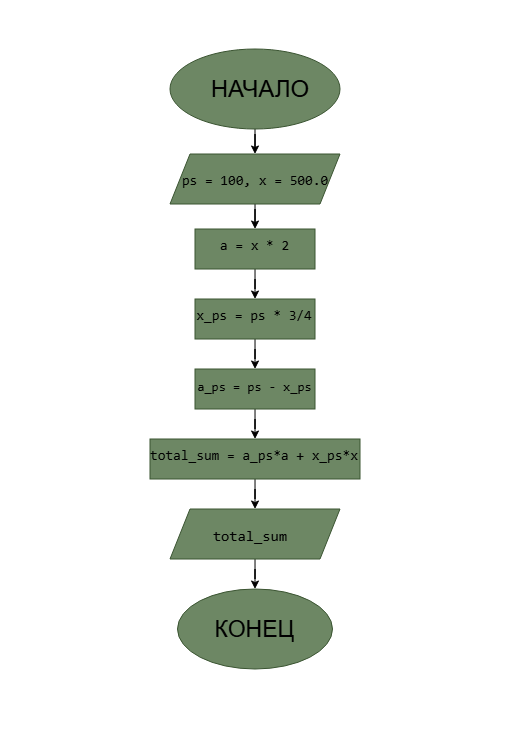

The diagram above was exported from draw.io. Its source (the exported page's mxGraphModel, read from the mxfile embedded in the PNG):
<mxGraphModel dx="784" dy="1646" grid="1" gridSize="10" guides="1" tooltips="1" connect="1" arrows="1" fold="1" page="1" pageScale="1" pageWidth="827" pageHeight="1169" math="0" shadow="0">
  <root>
    <mxCell id="0" />
    <mxCell id="1" parent="0" />
    <mxCell id="a07FYd25TOqbtLF5MAcK-1" parent="1" style="rounded=0;whiteSpace=wrap;html=1;strokeColor=none;" value="" vertex="1">
      <mxGeometry height="730" width="520" x="150" y="-20" as="geometry" />
    </mxCell>
    <mxCell id="a07FYd25TOqbtLF5MAcK-2" edge="1" parent="1" source="G18mk1yeCFJBIV-hOjG3-1" style="edgeStyle=orthogonalEdgeStyle;rounded=0;orthogonalLoop=1;jettySize=auto;html=1;entryX=0.5;entryY=0;entryDx=0;entryDy=0;" target="G18mk1yeCFJBIV-hOjG3-4">
      <mxGeometry relative="1" as="geometry" />
    </mxCell>
    <mxCell id="G18mk1yeCFJBIV-hOjG3-1" parent="1" style="ellipse;whiteSpace=wrap;html=1;shapeInside=1;fillColor=#6d8764;strokeColor=#3A5431;fontColor=#ffffff;" value="" vertex="1">
      <mxGeometry height="80" width="170" x="320" y="30" as="geometry" />
    </mxCell>
    <mxCell id="G18mk1yeCFJBIV-hOjG3-6" edge="1" parent="1" source="G18mk1yeCFJBIV-hOjG3-4" style="edgeStyle=orthogonalEdgeStyle;rounded=0;orthogonalLoop=1;jettySize=auto;html=1;" target="G18mk1yeCFJBIV-hOjG3-5" value="">
      <mxGeometry relative="1" as="geometry" />
    </mxCell>
    <mxCell id="G18mk1yeCFJBIV-hOjG3-4" parent="1" style="shape=parallelogram;perimeter=parallelogramPerimeter;whiteSpace=wrap;html=1;shapeInside=1;fixedSize=1;fillColor=#6d8764;fontColor=#ffffff;strokeColor=#3A5431;" value="" vertex="1">
      <mxGeometry height="50" width="170" x="320" y="135" as="geometry" />
    </mxCell>
    <mxCell id="G18mk1yeCFJBIV-hOjG3-8" edge="1" parent="1" source="G18mk1yeCFJBIV-hOjG3-5" style="edgeStyle=orthogonalEdgeStyle;rounded=0;orthogonalLoop=1;jettySize=auto;html=1;" target="G18mk1yeCFJBIV-hOjG3-7" value="">
      <mxGeometry relative="1" as="geometry" />
    </mxCell>
    <mxCell id="G18mk1yeCFJBIV-hOjG3-5" parent="1" style="whiteSpace=wrap;html=1;fillColor=#6d8764;strokeColor=#3A5431;fontColor=#ffffff;" value="" vertex="1">
      <mxGeometry height="40" width="120" x="345" y="210" as="geometry" />
    </mxCell>
    <mxCell id="G18mk1yeCFJBIV-hOjG3-10" edge="1" parent="1" source="G18mk1yeCFJBIV-hOjG3-7" style="edgeStyle=orthogonalEdgeStyle;rounded=0;orthogonalLoop=1;jettySize=auto;html=1;" target="G18mk1yeCFJBIV-hOjG3-9" value="">
      <mxGeometry relative="1" as="geometry" />
    </mxCell>
    <mxCell id="G18mk1yeCFJBIV-hOjG3-7" parent="1" style="whiteSpace=wrap;html=1;fillColor=#6d8764;strokeColor=#3A5431;fontColor=#ffffff;" value="" vertex="1">
      <mxGeometry height="40" width="120" x="345" y="280" as="geometry" />
    </mxCell>
    <mxCell id="G18mk1yeCFJBIV-hOjG3-12" edge="1" parent="1" source="G18mk1yeCFJBIV-hOjG3-9" style="edgeStyle=orthogonalEdgeStyle;rounded=0;orthogonalLoop=1;jettySize=auto;html=1;" target="G18mk1yeCFJBIV-hOjG3-11" value="">
      <mxGeometry relative="1" as="geometry" />
    </mxCell>
    <mxCell id="G18mk1yeCFJBIV-hOjG3-9" parent="1" style="whiteSpace=wrap;html=1;fillColor=#6d8764;strokeColor=#3A5431;fontColor=#ffffff;" value="" vertex="1">
      <mxGeometry height="40" width="120" x="345" y="350" as="geometry" />
    </mxCell>
    <mxCell id="G18mk1yeCFJBIV-hOjG3-14" edge="1" parent="1" source="G18mk1yeCFJBIV-hOjG3-11" style="edgeStyle=orthogonalEdgeStyle;rounded=0;orthogonalLoop=1;jettySize=auto;html=1;" target="G18mk1yeCFJBIV-hOjG3-13" value="">
      <mxGeometry relative="1" as="geometry" />
    </mxCell>
    <mxCell id="G18mk1yeCFJBIV-hOjG3-11" parent="1" style="whiteSpace=wrap;html=1;fillColor=#6d8764;strokeColor=#3A5431;fontColor=#ffffff;" value="" vertex="1">
      <mxGeometry height="40" width="210" x="300" y="420" as="geometry" />
    </mxCell>
    <mxCell id="G18mk1yeCFJBIV-hOjG3-16" edge="1" parent="1" source="G18mk1yeCFJBIV-hOjG3-13" style="edgeStyle=orthogonalEdgeStyle;rounded=0;orthogonalLoop=1;jettySize=auto;html=1;" target="G18mk1yeCFJBIV-hOjG3-15" value="">
      <mxGeometry relative="1" as="geometry" />
    </mxCell>
    <mxCell id="G18mk1yeCFJBIV-hOjG3-13" parent="1" style="shape=parallelogram;perimeter=parallelogramPerimeter;whiteSpace=wrap;html=1;shapeInside=1;fixedSize=1;fillColor=#6d8764;fontColor=#ffffff;strokeColor=#3A5431;" value="" vertex="1">
      <mxGeometry height="50" width="170" x="320" y="490" as="geometry" />
    </mxCell>
    <mxCell id="G18mk1yeCFJBIV-hOjG3-15" parent="1" style="ellipse;whiteSpace=wrap;html=1;shapeInside=1;fillColor=#6d8764;strokeColor=#3A5431;fontColor=#ffffff;" value="" vertex="1">
      <mxGeometry height="80" width="155" x="327.5" y="570" as="geometry" />
    </mxCell>
    <mxCell id="G18mk1yeCFJBIV-hOjG3-17" parent="1" style="text;html=1;whiteSpace=wrap;align=center;verticalAlign=middle;rounded=0;fontColor=light-dark(#000000,#000000);fontSize=24;" value="НАЧАЛО" vertex="1">
      <mxGeometry height="130" width="210" x="305" y="5" as="geometry" />
    </mxCell>
    <mxCell id="G18mk1yeCFJBIV-hOjG3-18" parent="1" style="text;html=1;whiteSpace=wrap;strokeColor=none;fillColor=none;align=center;verticalAlign=middle;rounded=0;fontSize=14;fontColor=light-dark(#000000,#000000);" value="&#10;&lt;pre style=&quot;font-style: normal; font-variant: normal; font-size-adjust: none; font-language-override: normal; font-kerning: auto; font-optical-sizing: auto; font-feature-settings: normal; font-variation-settings: normal; font-weight: 400; font-stretch: normal; line-height: 22px; font-family: Menlo, Monaco, Consolas, &amp;quot;Cascadia Mono&amp;quot;, &amp;quot;Ubuntu Mono&amp;quot;, &amp;quot;DejaVu Sans Mono&amp;quot;, &amp;quot;Liberation Mono&amp;quot;, &amp;quot;JetBrains Mono&amp;quot;, &amp;quot;Fira Code&amp;quot;, Cousine, &amp;quot;Roboto Mono&amp;quot;, &amp;quot;Courier New&amp;quot;, Courier, sans-serif, system-ui; overflow: auto; white-space: pre-wrap; word-break: break-all; padding: 16px; letter-spacing: normal; orphans: 2; text-align: start; text-indent: 0px; text-transform: none; widows: 2; word-spacing: 0px; -webkit-text-stroke-width: 0px; text-decoration-thickness: initial; text-decoration-style: initial; text-decoration-color: initial; margin: 0px !important;&quot;&gt;&lt;span&gt;ps = 100, x = 500.0&lt;/span&gt;&lt;/pre&gt;&#10;&#10;" vertex="1">
      <mxGeometry height="30" width="200" x="305.01" y="155" as="geometry" />
    </mxCell>
    <mxCell id="G18mk1yeCFJBIV-hOjG3-19" parent="1" style="text;html=1;whiteSpace=wrap;strokeColor=none;fillColor=none;align=center;verticalAlign=middle;rounded=0;fontSize=14;fontColor=light-dark(#000000,#000000);" value="&#10;&lt;pre style=&quot;font-style: normal; font-variant: normal; font-size-adjust: none; font-language-override: normal; font-kerning: auto; font-optical-sizing: auto; font-feature-settings: normal; font-variation-settings: normal; font-weight: 400; font-stretch: normal; line-height: 22px; font-family: Menlo, Monaco, Consolas, &amp;quot;Cascadia Mono&amp;quot;, &amp;quot;Ubuntu Mono&amp;quot;, &amp;quot;DejaVu Sans Mono&amp;quot;, &amp;quot;Liberation Mono&amp;quot;, &amp;quot;JetBrains Mono&amp;quot;, &amp;quot;Fira Code&amp;quot;, Cousine, &amp;quot;Roboto Mono&amp;quot;, &amp;quot;Courier New&amp;quot;, Courier, sans-serif, system-ui; overflow: auto; white-space: pre-wrap; word-break: break-all; padding: 16px; letter-spacing: normal; orphans: 2; text-align: start; text-indent: 0px; text-transform: none; widows: 2; word-spacing: 0px; -webkit-text-stroke-width: 0px; text-decoration-thickness: initial; text-decoration-style: initial; text-decoration-color: initial; margin: 0px !important;&quot;&gt;&lt;span&gt;a = x * 2&lt;/span&gt;&lt;/pre&gt;&#10;&#10;" vertex="1">
      <mxGeometry height="30" width="128.75" x="340.63" y="220" as="geometry" />
    </mxCell>
    <mxCell id="G18mk1yeCFJBIV-hOjG3-20" parent="1" style="text;html=1;whiteSpace=wrap;strokeColor=none;fillColor=none;align=center;verticalAlign=middle;rounded=0;fontSize=14;fontColor=light-dark(#000000,#000000);" value="&#10;&lt;pre style=&quot;font-style: normal; font-variant: normal; font-size-adjust: none; font-language-override: normal; font-kerning: auto; font-optical-sizing: auto; font-feature-settings: normal; font-variation-settings: normal; font-weight: 400; font-stretch: normal; line-height: 22px; font-family: Menlo, Monaco, Consolas, &amp;quot;Cascadia Mono&amp;quot;, &amp;quot;Ubuntu Mono&amp;quot;, &amp;quot;DejaVu Sans Mono&amp;quot;, &amp;quot;Liberation Mono&amp;quot;, &amp;quot;JetBrains Mono&amp;quot;, &amp;quot;Fira Code&amp;quot;, Cousine, &amp;quot;Roboto Mono&amp;quot;, &amp;quot;Courier New&amp;quot;, Courier, sans-serif, system-ui; overflow: auto; white-space: pre-wrap; word-break: break-all; padding: 16px; letter-spacing: normal; orphans: 2; text-align: start; text-indent: 0px; text-transform: none; widows: 2; word-spacing: 0px; -webkit-text-stroke-width: 0px; text-decoration-thickness: initial; text-decoration-style: initial; text-decoration-color: initial; margin: 0px !important;&quot;&gt;&lt;span&gt;x_ps = ps * 3/4&lt;/span&gt;&lt;/pre&gt;&#10;&#10;" vertex="1">
      <mxGeometry height="30" width="150.25" x="329.88" y="290" as="geometry" />
    </mxCell>
    <mxCell id="G18mk1yeCFJBIV-hOjG3-21" parent="1" style="text;html=1;whiteSpace=wrap;strokeColor=none;fillColor=none;align=center;verticalAlign=middle;rounded=0;fontSize=13;fontColor=light-dark(#000000,#000000);" value="&#10;&lt;pre style=&quot;font-style: normal; font-variant: normal; font-size-adjust: none; font-language-override: normal; font-kerning: auto; font-optical-sizing: auto; font-feature-settings: normal; font-variation-settings: normal; font-weight: 400; font-stretch: normal; line-height: 22px; font-family: Menlo, Monaco, Consolas, &amp;quot;Cascadia Mono&amp;quot;, &amp;quot;Ubuntu Mono&amp;quot;, &amp;quot;DejaVu Sans Mono&amp;quot;, &amp;quot;Liberation Mono&amp;quot;, &amp;quot;JetBrains Mono&amp;quot;, &amp;quot;Fira Code&amp;quot;, Cousine, &amp;quot;Roboto Mono&amp;quot;, &amp;quot;Courier New&amp;quot;, Courier, sans-serif, system-ui; overflow: auto; white-space: pre-wrap; word-break: break-all; padding: 16px; letter-spacing: normal; orphans: 2; text-align: start; text-indent: 0px; text-transform: none; widows: 2; word-spacing: 0px; -webkit-text-stroke-width: 0px; text-decoration-thickness: initial; text-decoration-style: initial; text-decoration-color: initial; margin: 0px !important;&quot;&gt;&lt;span&gt;a_ps = ps - x_ps&lt;/span&gt;&lt;/pre&gt;&#10;&#10;" vertex="1">
      <mxGeometry height="30" width="162.5" x="323.75" y="360" as="geometry" />
    </mxCell>
    <mxCell id="G18mk1yeCFJBIV-hOjG3-22" parent="1" style="text;html=1;whiteSpace=wrap;strokeColor=none;fillColor=none;align=center;verticalAlign=middle;rounded=0;fontSize=14;fontColor=light-dark(#000000,#000000);" value="&#10;&lt;pre style=&quot;font-style: normal; font-variant: normal; font-size-adjust: none; font-language-override: normal; font-kerning: auto; font-optical-sizing: auto; font-feature-settings: normal; font-variation-settings: normal; font-weight: 400; font-stretch: normal; line-height: 22px; font-family: Menlo, Monaco, Consolas, &amp;quot;Cascadia Mono&amp;quot;, &amp;quot;Ubuntu Mono&amp;quot;, &amp;quot;DejaVu Sans Mono&amp;quot;, &amp;quot;Liberation Mono&amp;quot;, &amp;quot;JetBrains Mono&amp;quot;, &amp;quot;Fira Code&amp;quot;, Cousine, &amp;quot;Roboto Mono&amp;quot;, &amp;quot;Courier New&amp;quot;, Courier, sans-serif, system-ui; overflow: auto; white-space: pre-wrap; word-break: break-all; padding: 16px; letter-spacing: normal; orphans: 2; text-align: start; text-indent: 0px; text-transform: none; widows: 2; word-spacing: 0px; -webkit-text-stroke-width: 0px; text-decoration-thickness: initial; text-decoration-style: initial; text-decoration-color: initial; margin: 0px !important;&quot;&gt;&lt;span&gt;total_sum = a_ps*a + x_ps*x &lt;/span&gt;&lt;/pre&gt;&#10;&#10;" vertex="1">
      <mxGeometry height="30" width="242.49" x="283.75" y="430" as="geometry" />
    </mxCell>
    <mxCell id="G18mk1yeCFJBIV-hOjG3-23" parent="1" style="text;html=1;whiteSpace=wrap;strokeColor=none;fillColor=none;align=center;verticalAlign=middle;rounded=0;fontSize=15;fontColor=light-dark(#000000,#000000);" value="&#10;&lt;pre style=&quot;font-style: normal; font-variant: normal; font-size-adjust: none; font-language-override: normal; font-kerning: auto; font-optical-sizing: auto; font-feature-settings: normal; font-variation-settings: normal; font-weight: 400; font-stretch: normal; line-height: 22px; font-family: Menlo, Monaco, Consolas, &amp;quot;Cascadia Mono&amp;quot;, &amp;quot;Ubuntu Mono&amp;quot;, &amp;quot;DejaVu Sans Mono&amp;quot;, &amp;quot;Liberation Mono&amp;quot;, &amp;quot;JetBrains Mono&amp;quot;, &amp;quot;Fira Code&amp;quot;, Cousine, &amp;quot;Roboto Mono&amp;quot;, &amp;quot;Courier New&amp;quot;, Courier, sans-serif, system-ui; overflow: auto; white-space: pre-wrap; word-break: break-all; padding: 16px; letter-spacing: normal; orphans: 2; text-align: start; text-indent: 0px; text-transform: none; widows: 2; word-spacing: 0px; -webkit-text-stroke-width: 0px; text-decoration-thickness: initial; text-decoration-style: initial; text-decoration-color: initial; margin: 0px !important;&quot;&gt;&lt;span&gt;total_sum&lt;/span&gt;&lt;/pre&gt;&#10;&#10;" vertex="1">
      <mxGeometry height="30" width="120" x="340.63" y="510" as="geometry" />
    </mxCell>
    <mxCell id="G18mk1yeCFJBIV-hOjG3-24" parent="1" style="text;html=1;whiteSpace=wrap;strokeColor=none;fillColor=none;align=center;verticalAlign=middle;rounded=0;fontColor=light-dark(#000000,#000000);fontSize=23;" value="КОНЕЦ" vertex="1">
      <mxGeometry height="50" width="98.75" x="355.63" y="585" as="geometry" />
    </mxCell>
  </root>
</mxGraphModel>